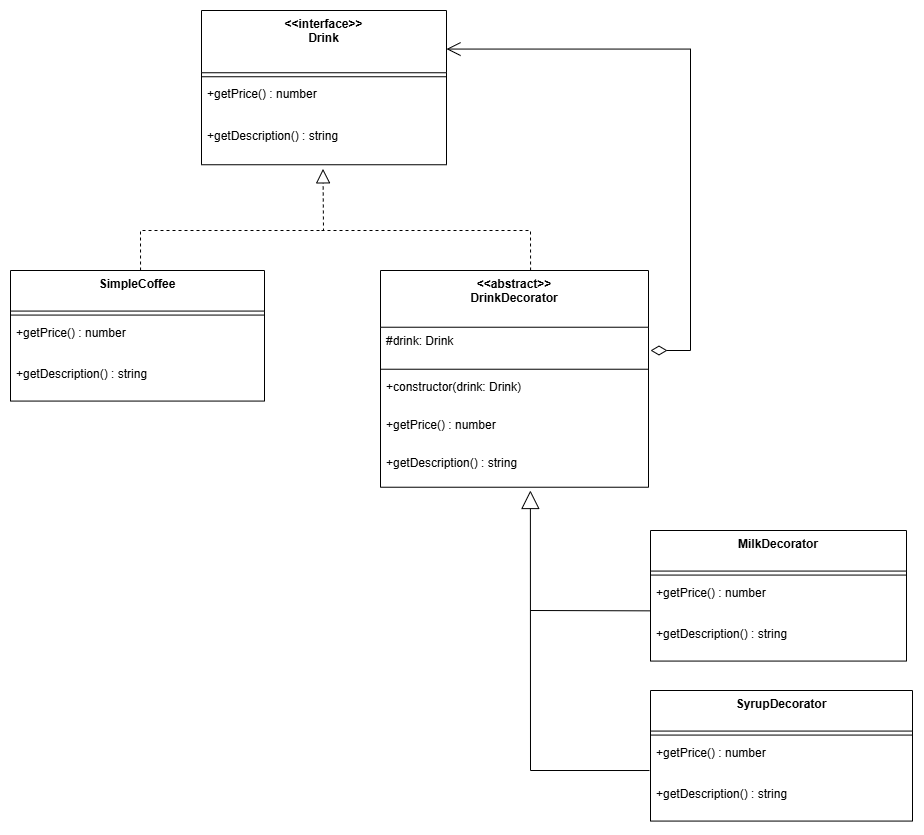

The diagram above was exported from draw.io. Its source (the exported page's mxGraphModel, read from the mxfile embedded in the PNG):
<mxGraphModel dx="2037" dy="1073" grid="1" gridSize="10" guides="1" tooltips="1" connect="1" arrows="1" fold="1" page="0" pageScale="1" pageWidth="850" pageHeight="1100" background="none" math="0" shadow="0">
  <root>
    <mxCell id="0" />
    <mxCell id="1" parent="0" />
    <mxCell id="189j5K75fjfKekTVqHwP-176" parent="1" style="swimlane;fontStyle=1;align=center;verticalAlign=top;childLayout=stackLayout;horizontal=1;startSize=62.25;horizontalStack=0;resizeParent=1;resizeParentMax=0;resizeLast=0;collapsible=0;marginBottom=0;" value="&lt;&lt;interface&gt;&gt;&#10;Drink" vertex="1">
      <mxGeometry height="154.25" width="245" x="431" as="geometry" />
    </mxCell>
    <mxCell id="189j5K75fjfKekTVqHwP-177" parent="189j5K75fjfKekTVqHwP-176" style="line;strokeWidth=1;fillColor=none;align=left;verticalAlign=middle;spacingTop=-1;spacingLeft=3;spacingRight=3;rotatable=0;labelPosition=right;points=[];portConstraint=eastwest;strokeColor=inherit;" vertex="1">
      <mxGeometry height="8" width="245" y="62.25" as="geometry" />
    </mxCell>
    <mxCell id="189j5K75fjfKekTVqHwP-178" parent="189j5K75fjfKekTVqHwP-176" style="text;strokeColor=none;fillColor=none;align=left;verticalAlign=top;spacingLeft=4;spacingRight=4;overflow=hidden;rotatable=0;points=[[0,0.5],[1,0.5]];portConstraint=eastwest;" value="+getPrice() : number" vertex="1">
      <mxGeometry height="42" width="245" y="70.25" as="geometry" />
    </mxCell>
    <mxCell id="189j5K75fjfKekTVqHwP-179" parent="189j5K75fjfKekTVqHwP-176" style="text;strokeColor=none;fillColor=none;align=left;verticalAlign=top;spacingLeft=4;spacingRight=4;overflow=hidden;rotatable=0;points=[[0,0.5],[1,0.5]];portConstraint=eastwest;" value="+getDescription() : string" vertex="1">
      <mxGeometry height="42" width="245" y="112.25" as="geometry" />
    </mxCell>
    <mxCell id="189j5K75fjfKekTVqHwP-180" parent="1" style="swimlane;fontStyle=1;align=center;verticalAlign=top;childLayout=stackLayout;horizontal=1;startSize=40.57142857142857;horizontalStack=0;resizeParent=1;resizeParentMax=0;resizeLast=0;collapsible=0;marginBottom=0;" value="SimpleCoffee" vertex="1">
      <mxGeometry height="130.57142857142856" width="254" x="240" y="260" as="geometry" />
    </mxCell>
    <mxCell id="189j5K75fjfKekTVqHwP-181" parent="189j5K75fjfKekTVqHwP-180" style="line;strokeWidth=1;fillColor=none;align=left;verticalAlign=middle;spacingTop=-1;spacingLeft=3;spacingRight=3;rotatable=0;labelPosition=right;points=[];portConstraint=eastwest;strokeColor=inherit;" vertex="1">
      <mxGeometry height="8" width="254" y="40.57142857142857" as="geometry" />
    </mxCell>
    <mxCell id="189j5K75fjfKekTVqHwP-182" parent="189j5K75fjfKekTVqHwP-180" style="text;strokeColor=none;fillColor=none;align=left;verticalAlign=top;spacingLeft=4;spacingRight=4;overflow=hidden;rotatable=0;points=[[0,0.5],[1,0.5]];portConstraint=eastwest;" value="+getPrice() : number" vertex="1">
      <mxGeometry height="41" width="254" y="48.57142857142857" as="geometry" />
    </mxCell>
    <mxCell id="189j5K75fjfKekTVqHwP-183" parent="189j5K75fjfKekTVqHwP-180" style="text;strokeColor=none;fillColor=none;align=left;verticalAlign=top;spacingLeft=4;spacingRight=4;overflow=hidden;rotatable=0;points=[[0,0.5],[1,0.5]];portConstraint=eastwest;" value="+getDescription() : string" vertex="1">
      <mxGeometry height="41" width="254" y="89.57142857142857" as="geometry" />
    </mxCell>
    <mxCell id="189j5K75fjfKekTVqHwP-184" parent="1" style="swimlane;fontStyle=1;align=center;verticalAlign=top;childLayout=stackLayout;horizontal=1;startSize=56.727272727272734;horizontalStack=0;resizeParent=1;resizeParentMax=0;resizeLast=0;collapsible=0;marginBottom=0;" value="&lt;&lt;abstract&gt;&gt;&#10;DrinkDecorator" vertex="1">
      <mxGeometry height="216.72727272727275" width="268" x="610" y="260" as="geometry" />
    </mxCell>
    <mxCell id="189j5K75fjfKekTVqHwP-185" parent="189j5K75fjfKekTVqHwP-184" style="text;strokeColor=none;fillColor=none;align=left;verticalAlign=top;spacingLeft=4;spacingRight=4;overflow=hidden;rotatable=0;points=[[0,0.5],[1,0.5]];portConstraint=eastwest;" value="#drink: Drink" vertex="1">
      <mxGeometry height="38" width="268" y="56.727272727272734" as="geometry" />
    </mxCell>
    <mxCell id="189j5K75fjfKekTVqHwP-186" parent="189j5K75fjfKekTVqHwP-184" style="line;strokeWidth=1;fillColor=none;align=left;verticalAlign=middle;spacingTop=-1;spacingLeft=3;spacingRight=3;rotatable=0;labelPosition=right;points=[];portConstraint=eastwest;strokeColor=inherit;" vertex="1">
      <mxGeometry height="8" width="268" y="94.72727272727273" as="geometry" />
    </mxCell>
    <mxCell id="189j5K75fjfKekTVqHwP-187" parent="189j5K75fjfKekTVqHwP-184" style="text;strokeColor=none;fillColor=none;align=left;verticalAlign=top;spacingLeft=4;spacingRight=4;overflow=hidden;rotatable=0;points=[[0,0.5],[1,0.5]];portConstraint=eastwest;" value="+constructor(drink: Drink)" vertex="1">
      <mxGeometry height="38" width="268" y="102.72727272727273" as="geometry" />
    </mxCell>
    <mxCell id="189j5K75fjfKekTVqHwP-188" parent="189j5K75fjfKekTVqHwP-184" style="text;strokeColor=none;fillColor=none;align=left;verticalAlign=top;spacingLeft=4;spacingRight=4;overflow=hidden;rotatable=0;points=[[0,0.5],[1,0.5]];portConstraint=eastwest;" value="+getPrice() : number" vertex="1">
      <mxGeometry height="38" width="268" y="140.72727272727275" as="geometry" />
    </mxCell>
    <mxCell id="189j5K75fjfKekTVqHwP-189" parent="189j5K75fjfKekTVqHwP-184" style="text;strokeColor=none;fillColor=none;align=left;verticalAlign=top;spacingLeft=4;spacingRight=4;overflow=hidden;rotatable=0;points=[[0,0.5],[1,0.5]];portConstraint=eastwest;" value="+getDescription() : string" vertex="1">
      <mxGeometry height="38" width="268" y="178.72727272727275" as="geometry" />
    </mxCell>
    <mxCell id="189j5K75fjfKekTVqHwP-190" parent="1" style="swimlane;fontStyle=1;align=center;verticalAlign=top;childLayout=stackLayout;horizontal=1;startSize=40.57142857142857;horizontalStack=0;resizeParent=1;resizeParentMax=0;resizeLast=0;collapsible=0;marginBottom=0;" value="MilkDecorator" vertex="1">
      <mxGeometry height="130.57142857142856" width="256" x="880" y="520" as="geometry" />
    </mxCell>
    <mxCell id="189j5K75fjfKekTVqHwP-191" parent="189j5K75fjfKekTVqHwP-190" style="line;strokeWidth=1;fillColor=none;align=left;verticalAlign=middle;spacingTop=-1;spacingLeft=3;spacingRight=3;rotatable=0;labelPosition=right;points=[];portConstraint=eastwest;strokeColor=inherit;" vertex="1">
      <mxGeometry height="8" width="256" y="40.57142857142857" as="geometry" />
    </mxCell>
    <mxCell id="189j5K75fjfKekTVqHwP-192" parent="189j5K75fjfKekTVqHwP-190" style="text;strokeColor=none;fillColor=none;align=left;verticalAlign=top;spacingLeft=4;spacingRight=4;overflow=hidden;rotatable=0;points=[[0,0.5],[1,0.5]];portConstraint=eastwest;" value="+getPrice() : number" vertex="1">
      <mxGeometry height="41" width="256" y="48.57142857142857" as="geometry" />
    </mxCell>
    <mxCell id="189j5K75fjfKekTVqHwP-193" parent="189j5K75fjfKekTVqHwP-190" style="text;strokeColor=none;fillColor=none;align=left;verticalAlign=top;spacingLeft=4;spacingRight=4;overflow=hidden;rotatable=0;points=[[0,0.5],[1,0.5]];portConstraint=eastwest;" value="+getDescription() : string" vertex="1">
      <mxGeometry height="41" width="256" y="89.57142857142857" as="geometry" />
    </mxCell>
    <mxCell id="189j5K75fjfKekTVqHwP-194" parent="1" style="swimlane;fontStyle=1;align=center;verticalAlign=top;childLayout=stackLayout;horizontal=1;startSize=40.57142857142857;horizontalStack=0;resizeParent=1;resizeParentMax=0;resizeLast=0;collapsible=0;marginBottom=0;" value="SyrupDecorator" vertex="1">
      <mxGeometry height="130.57142857142856" width="262" x="880" y="680" as="geometry" />
    </mxCell>
    <mxCell id="189j5K75fjfKekTVqHwP-195" parent="189j5K75fjfKekTVqHwP-194" style="line;strokeWidth=1;fillColor=none;align=left;verticalAlign=middle;spacingTop=-1;spacingLeft=3;spacingRight=3;rotatable=0;labelPosition=right;points=[];portConstraint=eastwest;strokeColor=inherit;" vertex="1">
      <mxGeometry height="8" width="262" y="40.57142857142857" as="geometry" />
    </mxCell>
    <mxCell id="189j5K75fjfKekTVqHwP-196" parent="189j5K75fjfKekTVqHwP-194" style="text;strokeColor=none;fillColor=none;align=left;verticalAlign=top;spacingLeft=4;spacingRight=4;overflow=hidden;rotatable=0;points=[[0,0.5],[1,0.5]];portConstraint=eastwest;" value="+getPrice() : number" vertex="1">
      <mxGeometry height="41" width="262" y="48.57142857142857" as="geometry" />
    </mxCell>
    <mxCell id="189j5K75fjfKekTVqHwP-197" parent="189j5K75fjfKekTVqHwP-194" style="text;strokeColor=none;fillColor=none;align=left;verticalAlign=top;spacingLeft=4;spacingRight=4;overflow=hidden;rotatable=0;points=[[0,0.5],[1,0.5]];portConstraint=eastwest;" value="+getDescription() : string" vertex="1">
      <mxGeometry height="41" width="262" y="89.57142857142857" as="geometry" />
    </mxCell>
    <mxCell id="189j5K75fjfKekTVqHwP-203" edge="1" parent="1" source="189j5K75fjfKekTVqHwP-180" style="endArrow=block;dashed=1;endFill=0;endSize=12;html=1;rounded=0;exitX=0.512;exitY=0;exitDx=0;exitDy=0;entryX=0.496;entryY=1.098;entryDx=0;entryDy=0;entryPerimeter=0;exitPerimeter=0;" target="189j5K75fjfKekTVqHwP-179" value="">
      <mxGeometry relative="1" width="160" as="geometry">
        <Array as="points">
          <mxPoint x="370" y="220" />
          <mxPoint x="553" y="220" />
        </Array>
        <mxPoint x="660" y="330" as="sourcePoint" />
        <mxPoint x="820" y="330" as="targetPoint" />
      </mxGeometry>
    </mxCell>
    <mxCell id="189j5K75fjfKekTVqHwP-204" edge="1" parent="1" source="189j5K75fjfKekTVqHwP-184" style="endArrow=none;dashed=1;endFill=0;endSize=12;html=1;rounded=0;exitX=0.56;exitY=0;exitDx=0;exitDy=0;exitPerimeter=0;" value="">
      <mxGeometry relative="1" width="160" as="geometry">
        <Array as="points">
          <mxPoint x="760" y="220" />
        </Array>
        <mxPoint x="520" y="240" as="sourcePoint" />
        <mxPoint x="550" y="220" as="targetPoint" />
      </mxGeometry>
    </mxCell>
    <mxCell id="189j5K75fjfKekTVqHwP-205" edge="1" parent="1" source="189j5K75fjfKekTVqHwP-196" style="endArrow=block;endSize=16;endFill=0;html=1;rounded=0;entryX=0.41;entryY=1.086;entryDx=0;entryDy=0;entryPerimeter=0;exitX=-0.004;exitY=0.767;exitDx=0;exitDy=0;exitPerimeter=0;" value="">
      <mxGeometry relative="1" width="160" as="geometry">
        <Array as="points">
          <mxPoint x="760" y="760" />
        </Array>
        <mxPoint x="870" y="760" as="sourcePoint" />
        <mxPoint x="759.8799999999999" y="479.9952727272728" as="targetPoint" />
      </mxGeometry>
    </mxCell>
    <mxCell id="189j5K75fjfKekTVqHwP-206" edge="1" parent="1" source="189j5K75fjfKekTVqHwP-192" style="endArrow=none;endSize=16;endFill=0;html=1;rounded=0;exitX=0;exitY=0.775;exitDx=0;exitDy=0;exitPerimeter=0;" value="">
      <mxGeometry relative="1" width="160" as="geometry">
        <mxPoint x="860" y="600" as="sourcePoint" />
        <mxPoint x="760" y="600" as="targetPoint" />
      </mxGeometry>
    </mxCell>
    <mxCell id="189j5K75fjfKekTVqHwP-207" edge="1" parent="1" style="endArrow=open;html=1;endSize=12;startArrow=diamondThin;startSize=14;startFill=0;edgeStyle=orthogonalEdgeStyle;align=left;verticalAlign=bottom;rounded=0;entryX=1;entryY=0.25;entryDx=0;entryDy=0;" target="189j5K75fjfKekTVqHwP-176" value="">
      <mxGeometry relative="1" x="-1" y="3" as="geometry">
        <Array as="points">
          <mxPoint x="920" y="340" />
          <mxPoint x="920" y="39" />
        </Array>
        <mxPoint x="880" y="340" as="sourcePoint" />
        <mxPoint x="920" y="40" as="targetPoint" />
      </mxGeometry>
    </mxCell>
  </root>
</mxGraphModel>